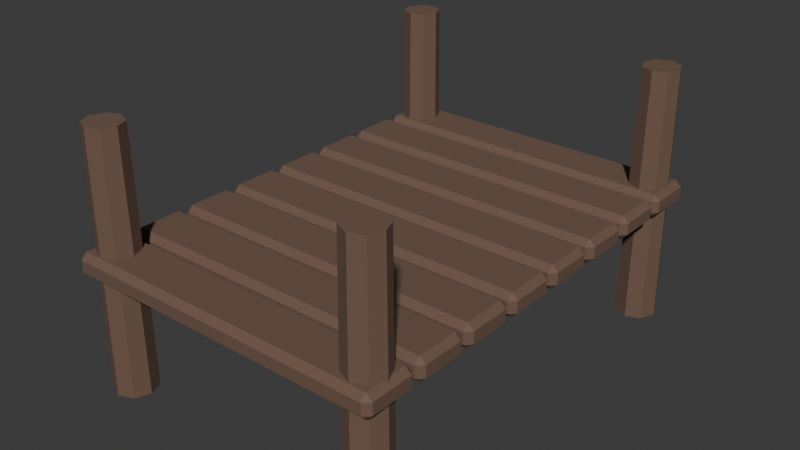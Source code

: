 # Source: SH10_L07_Jetty.blend  (saved by Blender 5.2.44; exported with 4.5.12 LTS)
import bpy
from mathutils import Matrix  # noqa: F401  (used for matrix-valued properties, if any)

bpy.ops.wm.read_factory_settings(use_empty=True)
scene = bpy.context.scene
scene.name = 'Scene'

# ---- collections
col_collection = bpy.data.collections.new('Collection'); scene.collection.children.link(col_collection)

# ---- materials (node trees are filled in below, after node groups)
mat_sh10_l07_jetty_wood = bpy.data.materials.new('SH10_L07_Jetty_Wood')
mat_sh10_l07_jetty_wood.diffuse_color = (0.16, 0.095, 0.065, 1.0)

# ---- material node trees
mat_sh10_l07_jetty_wood.use_nodes = True; mat_sh10_l07_jetty_wood.node_tree.nodes.clear()
_N = mat_sh10_l07_jetty_wood.node_tree.nodes; _L = mat_sh10_l07_jetty_wood.node_tree.links
n0 = _N.new('ShaderNodeBsdfPrincipled'); n0.name = 'Principled BSDF'; n0.location = (-200, 100)
n0.inputs[0].default_value = (0.16, 0.095, 0.065, 1.0)
n0.inputs[2].default_value = 0.8
n0.inputs[10].default_value = 0.005
n1 = _N.new('ShaderNodeOutputMaterial'); n1.name = 'Material Output'; n1.location = (200, 100)
_L.new(n0.outputs[0], n1.inputs[0])
n1.is_active_output = True

# ---- world
world_world = bpy.data.worlds.new('World'); scene.world = world_world
world_world.use_nodes = True; world_world.node_tree.nodes.clear()
_N = world_world.node_tree.nodes; _L = world_world.node_tree.links
n0 = _N.new('ShaderNodeOutputWorld'); n0.name = 'World Output'; n0.location = (200, 100)
n1 = _N.new('ShaderNodeBackground'); n1.name = 'Background'; n1.location = (-200, 100)
n1.inputs[0].default_value = (0.05088, 0.05088, 0.05088, 1.0)
_L.new(n1.outputs[0], n0.inputs[0])
n0.is_active_output = True
world_world.color = (0.05088, 0.05088, 0.05088)
world_world.sun_shadow_jitter_overblur = 0.0

# ---- meshes
me_cube_210 = bpy.data.meshes.new('Cube.210')
me_cube_210.from_pydata([(-0.675, -0.09, 0.3), (-0.675, -0.115, 0.325), (-0.7, -0.09, 0.325), (-0.675, -0.115, 0.375), (-0.675, -0.09, 0.4), (-0.7, -0.09, 0.375), (-0.675, 0.09, 0.3), (-0.7, 0.09, 0.325), (-0.675, 0.115, 0.325), (-0.675, 0.09, 0.4), (-0.675, 0.115, 0.375), (-0.7, 0.09, 0.375), (0.675, -0.09, 0.3), (0.7, -0.09, 0.325), (0.675, -0.115, 0.325), (0.675, -0.09, 0.4), (0.675, -0.115, 0.375), (0.7, -0.09, 0.375), (0.675, 0.09, 0.3), (0.675, 0.115, 0.325), (0.7, 0.09, 0.325), (0.675, 0.09, 0.4), (0.7, 0.09, 0.375), (0.675, 0.115, 0.375), (-0.675, 0.16, 0.3), (-0.675, 0.135, 0.325), (-0.7, 0.16, 0.325), (-0.675, 0.135, 0.375), (-0.675, 0.16, 0.4), (-0.7, 0.16, 0.375), (-0.675, 0.34, 0.3), (-0.7, 0.34, 0.325), (-0.675, 0.365, 0.325), (-0.675, 0.34, 0.4), (-0.675, 0.365, 0.375), (-0.7, 0.34, 0.375), (0.675, 0.16, 0.3), (0.7, 0.16, 0.325), (0.675, 0.135, 0.325), (0.675, 0.16, 0.4), (0.675, 0.135, 0.375), (0.7, 0.16, 0.375), (0.675, 0.34, 0.3), (0.675, 0.365, 0.325), (0.7, 0.34, 0.325), (0.675, 0.34, 0.4), (0.7, 0.34, 0.375), (0.675, 0.365, 0.375), (-0.675, 0.41, 0.3), (-0.675, 0.385, 0.325), (-0.7, 0.41, 0.325), (-0.675, 0.385, 0.375), (-0.675, 0.41, 0.4), (-0.7, 0.41, 0.375), (-0.675, 0.59, 0.3), (-0.7, 0.59, 0.325), (-0.675, 0.615, 0.325), (-0.675, 0.59, 0.4), (-0.675, 0.615, 0.375), (-0.7, 0.59, 0.375), (0.675, 0.41, 0.3), (0.7, 0.41, 0.325), (0.675, 0.385, 0.325), (0.675, 0.41, 0.4), (0.675, 0.385, 0.375), (0.7, 0.41, 0.375), (0.675, 0.59, 0.3), (0.675, 0.615, 0.325), (0.7, 0.59, 0.325), (0.675, 0.59, 0.4), (0.7, 0.59, 0.375), (0.675, 0.615, 0.375), (-0.675, 0.66, 0.3), (-0.675, 0.635, 0.325), (-0.7, 0.66, 0.325), (-0.675, 0.635, 0.375), (-0.675, 0.66, 0.4), (-0.7, 0.66, 0.375), (-0.675, 0.84, 0.3), (-0.7, 0.84, 0.325), (-0.675, 0.865, 0.325), (-0.675, 0.84, 0.4), (-0.675, 0.865, 0.375), (-0.7, 0.84, 0.375), (0.675, 0.66, 0.3), (0.7, 0.66, 0.325), (0.675, 0.635, 0.325), (0.675, 0.66, 0.4), (0.675, 0.635, 0.375), (0.7, 0.66, 0.375), (0.675, 0.84, 0.3), (0.675, 0.865, 0.325), (0.7, 0.84, 0.325), (0.675, 0.84, 0.4), (0.7, 0.84, 0.375), (0.675, 0.865, 0.375), (-0.675, 0.91, 0.3), (-0.675, 0.885, 0.325), (-0.7, 0.91, 0.325), (-0.675, 0.885, 0.375), (-0.675, 0.91, 0.4), (-0.7, 0.91, 0.375), (-0.675, 1.09, 0.3), (-0.7, 1.09, 0.325), (-0.675, 1.115, 0.325), (-0.675, 1.09, 0.4), (-0.675, 1.115, 0.375), (-0.7, 1.09, 0.375), (0.675, 0.91, 0.3), (0.7, 0.91, 0.325), (0.675, 0.885, 0.325), (0.675, 0.91, 0.4), (0.675, 0.885, 0.375), (0.7, 0.91, 0.375), (0.675, 1.09, 0.3), (0.675, 1.115, 0.325), (0.7, 1.09, 0.325), (0.675, 1.09, 0.4), (0.7, 1.09, 0.375), (0.675, 1.115, 0.375), (-0.675, 1.16, 0.3), (-0.675, 1.135, 0.325), (-0.7, 1.16, 0.325), (-0.675, 1.135, 0.375), (-0.675, 1.16, 0.4), (-0.7, 1.16, 0.375), (-0.675, 1.34, 0.3), (-0.7, 1.34, 0.325), (-0.675, 1.365, 0.325), (-0.675, 1.34, 0.4), (-0.675, 1.365, 0.375), (-0.7, 1.34, 0.375), (0.675, 1.16, 0.3), (0.7, 1.16, 0.325), (0.675, 1.135, 0.325), (0.675, 1.16, 0.4), (0.675, 1.135, 0.375), (0.7, 1.16, 0.375), (0.675, 1.34, 0.3), (0.675, 1.365, 0.325), (0.7, 1.34, 0.325), (0.675, 1.34, 0.4), (0.7, 1.34, 0.375), (0.675, 1.365, 0.375), (-0.675, 1.41, 0.3), (-0.675, 1.385, 0.325), (-0.7, 1.41, 0.325), (-0.675, 1.385, 0.375), (-0.675, 1.41, 0.4), (-0.7, 1.41, 0.375), (-0.675, 1.59, 0.3), (-0.7, 1.59, 0.325), (-0.675, 1.615, 0.325), (-0.675, 1.59, 0.4), (-0.675, 1.615, 0.375), (-0.7, 1.59, 0.375), (0.675, 1.41, 0.3), (0.7, 1.41, 0.325), (0.675, 1.385, 0.325), (0.675, 1.41, 0.4), (0.675, 1.385, 0.375), (0.7, 1.41, 0.375), (0.675, 1.59, 0.3), (0.675, 1.615, 0.325), (0.7, 1.59, 0.325), (0.675, 1.59, 0.4), (0.7, 1.59, 0.375), (0.675, 1.615, 0.375), (-0.675, 1.66, 0.3), (-0.675, 1.635, 0.325), (-0.7, 1.66, 0.325), (-0.675, 1.635, 0.375), (-0.675, 1.66, 0.4), (-0.7, 1.66, 0.375), (-0.675, 1.84, 0.3), (-0.7, 1.84, 0.325), (-0.675, 1.865, 0.325), (-0.675, 1.84, 0.4), (-0.675, 1.865, 0.375), (-0.7, 1.84, 0.375), (0.675, 1.66, 0.3), (0.7, 1.66, 0.325), (0.675, 1.635, 0.325), (0.675, 1.66, 0.4), (0.675, 1.635, 0.375), (0.7, 1.66, 0.375), (0.675, 1.84, 0.3), (0.675, 1.865, 0.325), (0.7, 1.84, 0.325), (0.675, 1.84, 0.4), (0.7, 1.84, 0.375), (0.675, 1.865, 0.375), (-0.6, 0.09, -0.2), (-0.6, 0.08, 0.9), (-0.5364, 0.06364, -0.2), (-0.5434, 0.05657, 0.9), (-0.51, 0.0, -0.2), (-0.52, 0.0, 0.9), (-0.5364, -0.06364, -0.2), (-0.5434, -0.05657, 0.9), (-0.6, -0.09, -0.2), (-0.6, -0.08, 0.9), (-0.6636, -0.06364, -0.2), (-0.6566, -0.05657, 0.9), (-0.69, 0.0, -0.2), (-0.68, 0.0, 0.9), (-0.6636, 0.06364, -0.2), (-0.6566, 0.05657, 0.9), (-0.6, 1.84, -0.2), (-0.6, 1.83, 0.9), (-0.5364, 1.814, -0.2), (-0.5434, 1.807, 0.9), (-0.51, 1.75, -0.2), (-0.52, 1.75, 0.9), (-0.5364, 1.686, -0.2), (-0.5434, 1.693, 0.9), (-0.6, 1.66, -0.2), (-0.6, 1.67, 0.9), (-0.6636, 1.686, -0.2), (-0.6566, 1.693, 0.9), (-0.69, 1.75, -0.2), (-0.68, 1.75, 0.9), (-0.6636, 1.814, -0.2), (-0.6566, 1.807, 0.9), (0.6, 0.09, -0.2), (0.6, 0.08, 0.9), (0.6636, 0.06364, -0.2), (0.6566, 0.05657, 0.9), (0.69, 0.0, -0.2), (0.68, 0.0, 0.9), (0.6636, -0.06364, -0.2), (0.6566, -0.05657, 0.9), (0.6, -0.09, -0.2), (0.6, -0.08, 0.9), (0.5364, -0.06364, -0.2), (0.5434, -0.05657, 0.9), (0.51, 0.0, -0.2), (0.52, 0.0, 0.9), (0.5364, 0.06364, -0.2), (0.5434, 0.05657, 0.9), (0.6, 1.84, -0.2), (0.6, 1.83, 0.9), (0.6636, 1.814, -0.2), (0.6566, 1.807, 0.9), (0.69, 1.75, -0.2), (0.68, 1.75, 0.9), (0.6636, 1.686, -0.2), (0.6566, 1.693, 0.9), (0.6, 1.66, -0.2), (0.6, 1.67, 0.9), (0.5364, 1.686, -0.2), (0.5434, 1.693, 0.9), (0.51, 1.75, -0.2), (0.52, 1.75, 0.9), (0.5364, 1.814, -0.2), (0.5434, 1.807, 0.9)], [], [(0, 1, 2), (3, 4, 5), (6, 7, 8), (9, 10, 11), (12, 13, 14), (15, 16, 17), (18, 19, 20), (21, 22, 23), (6, 0, 2, 7), (1, 3, 5, 2), (4, 9, 11, 5), (10, 8, 7, 11), (18, 6, 8, 19), (9, 21, 23, 10), (22, 20, 19, 23), (12, 18, 20, 13), (21, 15, 17, 22), (16, 14, 13, 17), (0, 12, 14, 1), (15, 4, 3, 16), (6, 18, 12, 0), (2, 5, 11, 7), (14, 16, 3, 1), (21, 9, 4, 15), (8, 10, 23, 19), (20, 22, 17, 13), (24, 25, 26), (27, 28, 29), (30, 31, 32), (33, 34, 35), (36, 37, 38), (39, 40, 41), (42, 43, 44), (45, 46, 47), (30, 24, 26, 31), (25, 27, 29, 26), (28, 33, 35, 29), (34, 32, 31, 35), (42, 30, 32, 43), (33, 45, 47, 34), (46, 44, 43, 47), (36, 42, 44, 37), (45, 39, 41, 46), (40, 38, 37, 41), (24, 36, 38, 25), (39, 28, 27, 40), (30, 42, 36, 24), (26, 29, 35, 31), (38, 40, 27, 25), (45, 33, 28, 39), (32, 34, 47, 43), (44, 46, 41, 37), (48, 49, 50), (51, 52, 53), (54, 55, 56), (57, 58, 59), (60, 61, 62), (63, 64, 65), (66, 67, 68), (69, 70, 71), (54, 48, 50, 55), (49, 51, 53, 50), (52, 57, 59, 53), (58, 56, 55, 59), (66, 54, 56, 67), (57, 69, 71, 58), (70, 68, 67, 71), (60, 66, 68, 61), (69, 63, 65, 70), (64, 62, 61, 65), (48, 60, 62, 49), (63, 52, 51, 64), (54, 66, 60, 48), (50, 53, 59, 55), (62, 64, 51, 49), (69, 57, 52, 63), (56, 58, 71, 67), (68, 70, 65, 61), (72, 73, 74), (75, 76, 77), (78, 79, 80), (81, 82, 83), (84, 85, 86), (87, 88, 89), (90, 91, 92), (93, 94, 95), (78, 72, 74, 79), (73, 75, 77, 74), (76, 81, 83, 77), (82, 80, 79, 83), (90, 78, 80, 91), (81, 93, 95, 82), (94, 92, 91, 95), (84, 90, 92, 85), (93, 87, 89, 94), (88, 86, 85, 89), (72, 84, 86, 73), (87, 76, 75, 88), (78, 90, 84, 72), (74, 77, 83, 79), (86, 88, 75, 73), (93, 81, 76, 87), (80, 82, 95, 91), (92, 94, 89, 85), (96, 97, 98), (99, 100, 101), (102, 103, 104), (105, 106, 107), (108, 109, 110), (111, 112, 113), (114, 115, 116), (117, 118, 119), (102, 96, 98, 103), (97, 99, 101, 98), (100, 105, 107, 101), (106, 104, 103, 107), (114, 102, 104, 115), (105, 117, 119, 106), (118, 116, 115, 119), (108, 114, 116, 109), (117, 111, 113, 118), (112, 110, 109, 113), (96, 108, 110, 97), (111, 100, 99, 112), (102, 114, 108, 96), (98, 101, 107, 103), (110, 112, 99, 97), (117, 105, 100, 111), (104, 106, 119, 115), (116, 118, 113, 109), (120, 121, 122), (123, 124, 125), (126, 127, 128), (129, 130, 131), (132, 133, 134), (135, 136, 137), (138, 139, 140), (141, 142, 143), (126, 120, 122, 127), (121, 123, 125, 122), (124, 129, 131, 125), (130, 128, 127, 131), (138, 126, 128, 139), (129, 141, 143, 130), (142, 140, 139, 143), (132, 138, 140, 133), (141, 135, 137, 142), (136, 134, 133, 137), (120, 132, 134, 121), (135, 124, 123, 136), (126, 138, 132, 120), (122, 125, 131, 127), (134, 136, 123, 121), (141, 129, 124, 135), (128, 130, 143, 139), (140, 142, 137, 133), (144, 145, 146), (147, 148, 149), (150, 151, 152), (153, 154, 155), (156, 157, 158), (159, 160, 161), (162, 163, 164), (165, 166, 167), (150, 144, 146, 151), (145, 147, 149, 146), (148, 153, 155, 149), (154, 152, 151, 155), (162, 150, 152, 163), (153, 165, 167, 154), (166, 164, 163, 167), (156, 162, 164, 157), (165, 159, 161, 166), (160, 158, 157, 161), (144, 156, 158, 145), (159, 148, 147, 160), (150, 162, 156, 144), (146, 149, 155, 151), (158, 160, 147, 145), (165, 153, 148, 159), (152, 154, 167, 163), (164, 166, 161, 157), (168, 169, 170), (171, 172, 173), (174, 175, 176), (177, 178, 179), (180, 181, 182), (183, 184, 185), (186, 187, 188), (189, 190, 191), (174, 168, 170, 175), (169, 171, 173, 170), (172, 177, 179, 173), (178, 176, 175, 179), (186, 174, 176, 187), (177, 189, 191, 178), (190, 188, 187, 191), (180, 186, 188, 181), (189, 183, 185, 190), (184, 182, 181, 185), (168, 180, 182, 169), (183, 172, 171, 184), (174, 186, 180, 168), (170, 173, 179, 175), (182, 184, 171, 169), (189, 177, 172, 183), (176, 178, 191, 187), (188, 190, 185, 181), (192, 193, 195, 194), (194, 195, 197, 196), (196, 197, 199, 198), (198, 199, 201, 200), (200, 201, 203, 202), (202, 203, 205, 204), (195, 193, 207, 205, 203, 201, 199, 197), (204, 205, 207, 206), (206, 207, 193, 192), (192, 194, 196, 198, 200, 202, 204, 206), (208, 209, 211, 210), (210, 211, 213, 212), (212, 213, 215, 214), (214, 215, 217, 216), (216, 217, 219, 218), (218, 219, 221, 220), (211, 209, 223, 221, 219, 217, 215, 213), (220, 221, 223, 222), (222, 223, 209, 208), (208, 210, 212, 214, 216, 218, 220, 222), (224, 225, 227, 226), (226, 227, 229, 228), (228, 229, 231, 230), (230, 231, 233, 232), (232, 233, 235, 234), (234, 235, 237, 236), (227, 225, 239, 237, 235, 233, 231, 229), (236, 237, 239, 238), (238, 239, 225, 224), (224, 226, 228, 230, 232, 234, 236, 238), (240, 241, 243, 242), (242, 243, 245, 244), (244, 245, 247, 246), (246, 247, 249, 248), (248, 249, 251, 250), (250, 251, 253, 252), (243, 241, 255, 253, 251, 249, 247, 245), (252, 253, 255, 254), (254, 255, 241, 240), (240, 242, 244, 246, 248, 250, 252, 254)])
_uv = me_cube_210.uv_layers.new(name='UVMap')
_uv.uv.foreach_set('vector', [0.5838, 0.4361, 0.5786, 0.4288, 0.5889, 0.4288, 0.5786, 0.4143, 0.5838, 0.407, 0.5889, 0.4143, 0.4681, 0.8209, 0.4753, 0.8181, 0.4753, 0.8276, 0.4972, 0.8209, 0.4899, 0.8276, 0.4899, 0.8181, 0.8388, 0.005139, 0.846, -3.227e-09, 0.846, 0.01028, 0.8678, 0.005139, 0.8605, 0.01028, 0.8605, -4.325e-09, 0.4972, 0.7765, 0.5044, 0.7698, 0.5044, 0.7793, 0.5262, 0.7765, 0.5189, 0.7793, 0.519, 0.7698, 0.2602, 0.007268, 0.2079, 0.007268, 0.2079, -1.635e-09, 0.2602, 2.316e-09, 0.5786, 0.4288, 0.5786, 0.4143, 0.5889, 0.4143, 0.5889, 0.4288, 0.6613, 0.3997, 0.7137, 0.3997, 0.7137, 0.407, 0.6613, 0.407, 0.4899, 0.8276, 0.4753, 0.8276, 0.4753, 0.8181, 0.4899, 0.8181, 0.2602, 0.3997, 0.2602, 0.007268, 0.2674, 0.007268, 0.2674, 0.3997, 0.7733, 0.7849, 0.7733, 0.3924, 0.7806, 0.3924, 0.7806, 0.7849, 0.5189, 0.7793, 0.5044, 0.7793, 0.5044, 0.7698, 0.519, 0.7698, 0.2079, 0.3997, 0.2602, 0.3997, 0.2602, 0.407, 0.2079, 0.407, 0.7137, 0.007268, 0.6613, 0.007268, 0.6613, -2.051e-09, 0.7137, 1.899e-09, 0.8605, 0.01028, 0.846, 0.01028, 0.846, -3.227e-09, 0.8605, -4.325e-09, 0.2079, 0.007268, 0.2079, 0.3997, 0.2006, 0.3997, 0.2006, 0.007268, 0.6613, 0.007268, 0.6613, 0.3997, 0.6541, 0.3997, 0.6541, 0.007268, 0.2602, 0.007268, 0.2602, 0.3997, 0.2079, 0.3997, 0.2079, 0.007268, 0.4754, 0.7698, 0.4899, 0.7698, 0.4899, 0.8181, 0.4753, 0.8181, 0.846, 0.01028, 0.8605, 0.01028, 0.8618, 0.2878, 0.8472, 0.2878, 0.7137, 0.007268, 0.7137, 0.3997, 0.6613, 0.3997, 0.6613, 0.007268, 0.7951, 0.7849, 0.7806, 0.7849, 0.7806, 0.3924, 0.7951, 0.3924, 0.5044, 0.7793, 0.5189, 0.7793, 0.519, 0.8276, 0.5044, 0.8276, 0.5838, 0.4651, 0.5786, 0.4579, 0.5889, 0.4579, 0.5786, 0.4433, 0.5838, 0.4361, 0.5889, 0.4433, 0.5262, 0.8209, 0.5335, 0.8181, 0.5335, 0.8276, 0.5553, 0.8209, 0.548, 0.8276, 0.548, 0.8181, 0.846, 0.3976, 0.8532, 0.3924, 0.8532, 0.4027, 0.8751, 0.3976, 0.8678, 0.4027, 0.8678, 0.3924, 0.5553, 0.7765, 0.5626, 0.7698, 0.5626, 0.7793, 0.5844, 0.7765, 0.5771, 0.7793, 0.5771, 0.7698, 0.05959, 0.007268, 0.007268, 0.007268, 0.007268, 5.487e-10, 0.05959, 4.499e-09, 0.5786, 0.4579, 0.5786, 0.4433, 0.5889, 0.4433, 0.5889, 0.4579, 0.7209, 0.3997, 0.7733, 0.3997, 0.7733, 0.407, 0.7209, 0.407, 0.548, 0.8276, 0.5335, 0.8276, 0.5335, 0.8181, 0.548, 0.8181, 0.05959, 0.3997, 0.05959, 0.007268, 0.06686, 0.007268, 0.06686, 0.3997, 0.6315, 0.7994, 0.6315, 0.407, 0.6388, 0.407, 0.6388, 0.7994, 0.5771, 0.7793, 0.5626, 0.7793, 0.5626, 0.7698, 0.5771, 0.7698, 0.007268, 0.3997, 0.05959, 0.3997, 0.05959, 0.407, 0.007268, 0.407, 0.7733, 0.007268, 0.7209, 0.007268, 0.7209, 2.448e-09, 0.7733, 6.398e-09, 0.8678, 0.4027, 0.8532, 0.4027, 0.8532, 0.3924, 0.8678, 0.3924, 0.007268, 0.007268, 0.007268, 0.3997, 4.477e-09, 0.3997, 3.411e-08, 0.007268, 0.7209, 0.007268, 0.7209, 0.3997, 0.7137, 0.3997, 0.7137, 0.007268, 0.05959, 0.007268, 0.05959, 0.3997, 0.007268, 0.3997, 0.007268, 0.007268, 0.5335, 0.7698, 0.5481, 0.7698, 0.548, 0.8181, 0.5335, 0.8181, 0.8532, 0.4027, 0.8678, 0.4027, 0.869, 0.6802, 0.8545, 0.6802, 0.7733, 0.007268, 0.7733, 0.3997, 0.7209, 0.3997, 0.7209, 0.007268, 0.6533, 0.7994, 0.6388, 0.7994, 0.6388, 0.407, 0.6533, 0.407, 0.5626, 0.7793, 0.5771, 0.7793, 0.5771, 0.8276, 0.5626, 0.8276, 0.5838, 0.4942, 0.5786, 0.4869, 0.5889, 0.4869, 0.5786, 0.4724, 0.5838, 0.4651, 0.5889, 0.4724, 0.5844, 0.8209, 0.5916, 0.8181, 0.5916, 0.8276, 0.6134, 0.8209, 0.6062, 0.8276, 0.6062, 0.8181, 0.8678, 0.005139, 0.8751, -1.409e-08, 0.8751, 0.01028, 0.8969, 0.005139, 0.8896, 0.01028, 0.8896, -1.518e-08, 0.2456, 0.7818, 0.2529, 0.7751, 0.2529, 0.7846, 0.2747, 0.7818, 0.2674, 0.7846, 0.2674, 0.7751, 0.1265, 0.007268, 0.07413, 0.007267, 0.07413, -1.173e-08, 0.1265, -7.78e-09, 0.5786, 0.4869, 0.5786, 0.4724, 0.5889, 0.4724, 0.5889, 0.4869, 0.5422, 0.3997, 0.5945, 0.3997, 0.5945, 0.407, 0.5422, 0.407, 0.6062, 0.8276, 0.5916, 0.8276, 0.5916, 0.8181, 0.6062, 0.8181, 0.1265, 0.3997, 0.1265, 0.007268, 0.1337, 0.007268, 0.1337, 0.3997, 0.7281, 0.7994, 0.7281, 0.407, 0.7354, 0.407, 0.7354, 0.7994, 0.2674, 0.7846, 0.2529, 0.7846, 0.2529, 0.7751, 0.2674, 0.7751, 0.07413, 0.3997, 0.1265, 0.3997, 0.1265, 0.407, 0.07413, 0.407, 0.5945, 0.007268, 0.5422, 0.007267, 0.5422, -1.105e-08, 0.5945, -7.099e-09, 0.8896, 0.01028, 0.8751, 0.01028, 0.8751, -1.409e-08, 0.8896, -1.518e-08, 0.07413, 0.007267, 0.07413, 0.3997, 0.06686, 0.3997, 0.06686, 0.007267, 0.5422, 0.007267, 0.5422, 0.3997, 0.5349, 0.3997, 0.5349, 0.007267, 0.1265, 0.007268, 0.1265, 0.3997, 0.07413, 0.3997, 0.07413, 0.007267, 0.5917, 0.7698, 0.6062, 0.7698, 0.6062, 0.8181, 0.5916, 0.8181, 0.8751, 0.01028, 0.8896, 0.01028, 0.8908, 0.2878, 0.8763, 0.2878, 0.5945, 0.007268, 0.5945, 0.3997, 0.5422, 0.3997, 0.5422, 0.007267, 0.7499, 0.7994, 0.7354, 0.7994, 0.7354, 0.407, 0.7499, 0.407, 0.2529, 0.7846, 0.2674, 0.7846, 0.2675, 0.833, 0.2529, 0.833, 0.5838, 0.5233, 0.5786, 0.516, 0.5889, 0.516, 0.5786, 0.5015, 0.5838, 0.4942, 0.5889, 0.5015, 0.6541, 0.7779, 0.6613, 0.7751, 0.6613, 0.7846, 0.6831, 0.7779, 0.6759, 0.7846, 0.6759, 0.7751, 0.9041, 0.3976, 0.9114, 0.3924, 0.9114, 0.4027, 0.9332, 0.3976, 0.9259, 0.4027, 0.9259, 0.3924, 0.294, 0.7818, 0.3012, 0.7751, 0.3012, 0.7846, 0.3231, 0.7818, 0.3158, 0.7846, 0.3158, 0.7751, 0.1933, 0.007268, 0.141, 0.007268, 0.141, -6.683e-09, 0.1933, -2.732e-09, 0.5786, 0.516, 0.5786, 0.5015, 0.5889, 0.5015, 0.5889, 0.516, 0.6018, 0.3997, 0.6541, 0.3997, 0.6541, 0.407, 0.6018, 0.407, 0.6759, 0.7846, 0.6613, 0.7846, 0.6613, 0.7751, 0.6759, 0.7751, 0.1933, 0.3997, 0.1933, 0.007268, 0.2006, 0.007268, 0.2006, 0.3997, 0.7499, 0.7994, 0.7499, 0.407, 0.7572, 0.407, 0.7572, 0.7994, 0.3158, 0.7846, 0.3012, 0.7846, 0.3012, 0.7751, 0.3158, 0.7751, 0.141, 0.3997, 0.1933, 0.3997, 0.1933, 0.407, 0.141, 0.407, 0.6541, 0.007268, 0.6018, 0.007268, 0.6018, -6.55e-09, 0.6541, -2.6e-09, 0.9259, 0.4027, 0.9114, 0.4027, 0.9114, 0.3924, 0.9259, 0.3924, 0.141, 0.007268, 0.141, 0.3997, 0.1337, 0.3997, 0.1337, 0.007268, 0.6018, 0.007268, 0.6018, 0.3997, 0.5945, 0.3997, 0.5945, 0.007268, 0.1933, 0.007268, 0.1933, 0.3997, 0.141, 0.3997, 0.141, 0.007268, 0.6614, 0.7268, 0.6759, 0.7268, 0.6759, 0.7751, 0.6613, 0.7751, 0.9114, 0.4027, 0.9259, 0.4027, 0.9271, 0.6802, 0.9126, 0.6802, 0.6541, 0.007268, 0.6541, 0.3997, 0.6018, 0.3997, 0.6018, 0.007268, 0.7717, 0.7994, 0.7572, 0.7994, 0.7572, 0.407, 0.7717, 0.407, 0.3012, 0.7846, 0.3158, 0.7846, 0.3158, 0.833, 0.3013, 0.833, 0.5838, 0.5523, 0.5786, 0.5451, 0.5889, 0.5451, 0.5786, 0.5306, 0.5838, 0.5233, 0.5889, 0.5306, 0.6831, 0.7779, 0.6904, 0.7751, 0.6904, 0.7846, 0.7122, 0.7779, 0.7049, 0.7846, 0.7049, 0.7751, 0.8751, 0.3976, 0.8823, 0.3924, 0.8823, 0.4027, 0.9041, 0.3976, 0.8969, 0.4027, 0.8969, 0.3924, 0.439, 0.7765, 0.4463, 0.7698, 0.4463, 0.7793, 0.4681, 0.7765, 0.4608, 0.7793, 0.4608, 0.7698, 0.327, 0.007268, 0.2747, 0.007268, 0.2747, 3.413e-09, 0.327, 7.364e-09, 0.5786, 0.5451, 0.5786, 0.5306, 0.5889, 0.5306, 0.5889, 0.5451, 0.007268, 0.8067, 0.05959, 0.8067, 0.05959, 0.814, 0.007268, 0.814, 0.7049, 0.7846, 0.6904, 0.7846, 0.6904, 0.7751, 0.7049, 0.7751, 0.327, 0.3997, 0.327, 0.007268, 0.3343, 0.007268, 0.3343, 0.3997, 0.7951, 0.3924, 0.7951, 8.047e-09, 0.8024, 8.598e-09, 0.8024, 0.3924, 0.4608, 0.7793, 0.4463, 0.7793, 0.4463, 0.7698, 0.4608, 0.7698, 0.2747, 0.3997, 0.327, 0.3997, 0.327, 0.407, 0.2747, 0.407, 0.05959, 0.4142, 0.007268, 0.4142, 0.007268, 0.407, 0.05959, 0.407, 0.8969, 0.4027, 0.8823, 0.4027, 0.8823, 0.3924, 0.8969, 0.3924, 0.2747, 0.007268, 0.2747, 0.3997, 0.2674, 0.3997, 0.2674, 0.007268, 0.007268, 0.4142, 0.007268, 0.8067, 2.573e-08, 0.8067, 5.536e-08, 0.4142, 0.327, 0.007268, 0.327, 0.3997, 0.2747, 0.3997, 0.2747, 0.007268, 0.6904, 0.7268, 0.705, 0.7268, 0.7049, 0.7751, 0.6904, 0.7751, 0.8823, 0.4027, 0.8969, 0.4027, 0.8981, 0.6802, 0.8835, 0.6802, 0.05959, 0.4142, 0.05959, 0.8067, 0.007268, 0.8067, 0.007268, 0.4142, 0.8169, 0.3924, 0.8024, 0.3924, 0.8024, 8.598e-09, 0.8169, 9.695e-09, 0.4463, 0.7793, 0.4608, 0.7793, 0.4608, 0.8276, 0.4463, 0.8276, 0.5838, 0.5814, 0.5786, 0.5742, 0.5889, 0.5742, 0.5786, 0.5596, 0.5838, 0.5523, 0.5889, 0.5596, 0.3231, 0.8263, 0.3303, 0.8235, 0.3303, 0.833, 0.3521, 0.8263, 0.3449, 0.833, 0.3448, 0.8235, 0.926, 0.005139, 0.9332, -1.148e-09, 0.9332, 0.01028, 0.955, 0.005139, 0.9478, 0.01028, 0.9478, -2.245e-09, 0.3521, 0.7818, 0.3594, 0.7751, 0.3594, 0.7846, 0.3812, 0.7818, 0.3739, 0.7846, 0.3739, 0.7751, 0.3939, 0.007268, 0.3416, 0.007268, 0.3416, 8.461e-09, 0.3939, 1.241e-08, 0.5786, 0.5742, 0.5786, 0.5596, 0.5889, 0.5596, 0.5889, 0.5742, 0.07413, 0.8067, 0.1265, 0.8067, 0.1265, 0.814, 0.07413, 0.814, 0.3449, 0.833, 0.3303, 0.833, 0.3303, 0.8235, 0.3448, 0.8235, 0.3939, 0.3997, 0.3939, 0.007268, 0.4012, 0.007268, 0.4012, 0.3997, 0.7733, 0.3924, 0.7733, -1.093e-08, 0.7806, -1.038e-08, 0.7806, 0.3924, 0.3739, 0.7846, 0.3594, 0.7846, 0.3594, 0.7751, 0.3739, 0.7751, 0.3416, 0.3997, 0.3939, 0.3997, 0.3939, 0.407, 0.3416, 0.407, 0.1265, 0.4142, 0.07413, 0.4142, 0.07413, 0.407, 0.1265, 0.407, 0.9478, 0.01028, 0.9332, 0.01028, 0.9332, -1.148e-09, 0.9478, -2.245e-09, 0.3416, 0.007268, 0.3416, 0.3997, 0.3343, 0.3997, 0.3343, 0.007268, 0.07413, 0.4142, 0.07413, 0.8067, 0.06686, 0.8067, 0.06686, 0.4142, 0.3939, 0.007268, 0.3939, 0.3997, 0.3416, 0.3997, 0.3416, 0.007268, 0.3303, 0.7751, 0.3449, 0.7751, 0.3448, 0.8235, 0.3303, 0.8235, 0.9332, 0.01028, 0.9478, 0.01028, 0.949, 0.2878, 0.9344, 0.2878, 0.1265, 0.4142, 0.1265, 0.8067, 0.07413, 0.8067, 0.07413, 0.4142, 0.7951, 0.3924, 0.7806, 0.3924, 0.7806, -1.038e-08, 0.7951, -9.28e-09, 0.3594, 0.7846, 0.3739, 0.7846, 0.374, 0.833, 0.3594, 0.833, 0.5838, 0.6105, 0.5786, 0.6032, 0.5889, 0.6032, 0.5786, 0.5887, 0.5838, 0.5814, 0.5889, 0.5887, 0.3907, 0.8263, 0.3979, 0.8235, 0.3979, 0.833, 0.4197, 0.8263, 0.4125, 0.833, 0.4125, 0.8235, 0.8169, 0.3976, 0.8242, 0.3924, 0.8242, 0.4027, 0.846, 0.3976, 0.8387, 0.4027, 0.8387, 0.3924, 0.6541, 0.7913, 0.6613, 0.7846, 0.6613, 0.7941, 0.6831, 0.7913, 0.6759, 0.7941, 0.6759, 0.7846, 0.4608, 0.007268, 0.4084, 0.007268, 0.4084, -3.818e-09, 0.4608, 1.322e-10, 0.5786, 0.6032, 0.5786, 0.5887, 0.5889, 0.5887, 0.5889, 0.6032, 0.1337, 0.8067, 0.186, 0.8067, 0.186, 0.814, 0.1337, 0.814, 0.4125, 0.833, 0.3979, 0.833, 0.3979, 0.8235, 0.4125, 0.8235, 0.4608, 0.3997, 0.4608, 0.007268, 0.468, 0.007268, 0.468, 0.3997, 0.7951, 0.7849, 0.7951, 0.3924, 0.8024, 0.3924, 0.8024, 0.7849, 0.6759, 0.7941, 0.6613, 0.7941, 0.6613, 0.7846, 0.6759, 0.7846, 0.4084, 0.3997, 0.4608, 0.3997, 0.4608, 0.407, 0.4084, 0.407, 0.186, 0.4142, 0.1337, 0.4142, 0.1337, 0.407, 0.186, 0.407, 0.8387, 0.4027, 0.8242, 0.4027, 0.8242, 0.3924, 0.8387, 0.3924, 0.4084, 0.007268, 0.4084, 0.3997, 0.4012, 0.3997, 0.4012, 0.007268, 0.1337, 0.4142, 0.1337, 0.8067, 0.1265, 0.8067, 0.1265, 0.4142, 0.4608, 0.007268, 0.4608, 0.3997, 0.4084, 0.3997, 0.4084, 0.007268, 0.398, 0.7751, 0.4125, 0.7751, 0.4125, 0.8235, 0.3979, 0.8235, 0.8242, 0.4027, 0.8387, 0.4027, 0.8399, 0.6802, 0.8254, 0.6802, 0.186, 0.4142, 0.186, 0.8067, 0.1337, 0.8067, 0.1337, 0.4142, 0.8169, 0.7849, 0.8024, 0.7849, 0.8024, 0.3924, 0.8169, 0.3924, 0.6613, 0.7941, 0.6759, 0.7941, 0.6759, 0.8425, 0.6614, 0.8425, 0.5838, 0.6395, 0.5786, 0.6323, 0.5889, 0.6323, 0.5786, 0.6178, 0.5838, 0.6105, 0.5889, 0.6178, 0.6831, 0.8358, 0.6904, 0.833, 0.6904, 0.8425, 0.7122, 0.8358, 0.7049, 0.8425, 0.7049, 0.833, 0.8969, 0.005139, 0.9042, 1.047e-09, 0.9042, 0.01028, 0.926, 0.005139, 0.9187, 0.01028, 0.9187, -5.041e-11, 0.7733, 0.7916, 0.7805, 0.7849, 0.7805, 0.7944, 0.8023, 0.7916, 0.7951, 0.7944, 0.7951, 0.7849, 0.5276, 0.007268, 0.4753, 0.007268, 0.4753, 1.23e-09, 0.5276, 5.18e-09, 0.5786, 0.6323, 0.5786, 0.6178, 0.5889, 0.6178, 0.5889, 0.6323, 0.1933, 0.8067, 0.2456, 0.8067, 0.2456, 0.814, 0.1933, 0.814, 0.7049, 0.8425, 0.6904, 0.8425, 0.6904, 0.833, 0.7049, 0.833, 0.5276, 0.3997, 0.5276, 0.007268, 0.5349, 0.007268, 0.5349, 0.3997, 0.8169, 0.3924, 0.8169, -7.632e-09, 0.8242, -7.081e-09, 0.8242, 0.3924, 0.7951, 0.7944, 0.7805, 0.7944, 0.7805, 0.7849, 0.7951, 0.7849, 0.4753, 0.3997, 0.5276, 0.3997, 0.5276, 0.407, 0.4753, 0.407, 0.2456, 0.4142, 0.1933, 0.4142, 0.1933, 0.407, 0.2456, 0.407, 0.9187, 0.01028, 0.9042, 0.01028, 0.9042, 1.047e-09, 0.9187, -5.041e-11, 0.4753, 0.007268, 0.4753, 0.3997, 0.468, 0.3997, 0.468, 0.007268, 0.1933, 0.4142, 0.1933, 0.8067, 0.186, 0.8067, 0.186, 0.4142, 0.5276, 0.007268, 0.5276, 0.3997, 0.4753, 0.3997, 0.4753, 0.007268, 0.6904, 0.7846, 0.705, 0.7846, 0.7049, 0.833, 0.6904, 0.833, 0.9042, 0.01028, 0.9187, 0.01028, 0.9199, 0.2878, 0.9054, 0.2878, 0.2456, 0.4142, 0.2456, 0.8067, 0.1933, 0.8067, 0.1933, 0.4142, 0.8388, 0.3924, 0.8242, 0.3924, 0.8242, -7.081e-09, 0.8388, -5.983e-09, 0.7805, 0.7944, 0.7951, 0.7944, 0.7951, 0.8427, 0.7806, 0.8427, 0.5601, 0.7268, 0.5601, 0.407, 0.5766, 0.407, 0.5786, 0.7268, 0.9751, 0.3198, 0.9762, 0.0, 0.994, 0.0, 0.9951, 0.3198, 0.2456, 0.7268, 0.2477, 0.407, 0.2641, 0.407, 0.2641, 0.7268, 0.2641, 0.7268, 0.2641, 0.407, 0.2806, 0.407, 0.2826, 0.7268, 0.2826, 0.7268, 0.2847, 0.407, 0.3011, 0.407, 0.3011, 0.7268, 0.3011, 0.7268, 0.3011, 0.407, 0.3176, 0.407, 0.3196, 0.7268, 0.5679, 0.7572, 0.5553, 0.7698, 0.5375, 0.7698, 0.525, 0.7572, 0.525, 0.7394, 0.5375, 0.7268, 0.5553, 0.7268, 0.5679, 0.7394, 0.8169, 1.0, 0.818, 0.6802, 0.8358, 0.6802, 0.837, 1.0, 0.5416, 0.7268, 0.5437, 0.407, 0.5601, 0.407, 0.5601, 0.7268, 0.3907, 0.761, 0.3765, 0.7751, 0.3565, 0.7751, 0.3423, 0.761, 0.3423, 0.741, 0.3565, 0.7268, 0.3765, 0.7268, 0.3907, 0.741, 0.613, 0.7268, 0.613, 0.407, 0.6294, 0.407, 0.6315, 0.7268, 0.9332, 0.7122, 0.9343, 0.3924, 0.9521, 0.3924, 0.9532, 0.7122, 0.3196, 0.7268, 0.3217, 0.407, 0.3381, 0.407, 0.3381, 0.7268, 0.3381, 0.7268, 0.3381, 0.407, 0.3546, 0.407, 0.3566, 0.7268, 0.3566, 0.7268, 0.3587, 0.407, 0.3751, 0.407, 0.3751, 0.7268, 0.3751, 0.7268, 0.3751, 0.407, 0.3916, 0.407, 0.3936, 0.7268, 0.4516, 0.7698, 0.439, 0.7572, 0.439, 0.7394, 0.4516, 0.7268, 0.4694, 0.7268, 0.482, 0.7394, 0.482, 0.7572, 0.4694, 0.7698, 0.9532, 0.7122, 0.9543, 0.3924, 0.9721, 0.3924, 0.9733, 0.7122, 0.5945, 0.7268, 0.5965, 0.407, 0.613, 0.407, 0.613, 0.7268, 0.2456, 0.761, 0.2456, 0.741, 0.2598, 0.7268, 0.2798, 0.7268, 0.294, 0.741, 0.294, 0.761, 0.2798, 0.7751, 0.2598, 0.7751, 0.6726, 0.7268, 0.6726, 0.407, 0.689, 0.407, 0.6911, 0.7268, 0.837, 1.0, 0.8381, 0.6802, 0.8559, 0.6802, 0.857, 1.0, 0.3936, 0.7268, 0.3957, 0.407, 0.4121, 0.407, 0.4121, 0.7268, 0.4121, 0.7268, 0.4121, 0.407, 0.4286, 0.407, 0.4306, 0.7268, 0.4306, 0.7268, 0.4327, 0.407, 0.4491, 0.407, 0.4491, 0.7268, 0.4491, 0.7268, 0.4491, 0.407, 0.4656, 0.407, 0.4676, 0.7268, 0.6109, 0.7572, 0.5983, 0.7698, 0.5805, 0.7698, 0.5679, 0.7572, 0.5679, 0.7394, 0.5805, 0.7268, 0.5983, 0.7268, 0.6109, 0.7394, 0.857, 1.0, 0.8581, 0.6802, 0.8759, 0.6802, 0.877, 1.0, 0.6541, 0.7268, 0.6561, 0.407, 0.6726, 0.407, 0.6726, 0.7268, 0.439, 0.761, 0.4249, 0.7751, 0.4048, 0.7751, 0.3907, 0.761, 0.3907, 0.741, 0.4048, 0.7268, 0.4249, 0.7268, 0.439, 0.741, 0.7096, 0.7268, 0.7096, 0.407, 0.726, 0.407, 0.7281, 0.7268, 0.955, 0.3198, 0.9562, 0.0, 0.974, 0.0, 0.9751, 0.3198, 0.4676, 0.7268, 0.4697, 0.407, 0.4861, 0.407, 0.4861, 0.7268, 0.4861, 0.7268, 0.4861, 0.407, 0.5026, 0.407, 0.5046, 0.7268, 0.5046, 0.7268, 0.5067, 0.407, 0.5231, 0.407, 0.5231, 0.7268, 0.5231, 0.7268, 0.5231, 0.407, 0.5396, 0.407, 0.5416, 0.7268, 0.525, 0.7394, 0.525, 0.7572, 0.5124, 0.7698, 0.4946, 0.7698, 0.482, 0.7572, 0.482, 0.7394, 0.4946, 0.7268, 0.5124, 0.7268, 0.9733, 0.7122, 0.9744, 0.3924, 0.9922, 0.3924, 0.9933, 0.7122, 0.6911, 0.7268, 0.6931, 0.407, 0.7096, 0.407, 0.7096, 0.7268, 0.3081, 0.7751, 0.294, 0.761, 0.294, 0.741, 0.3081, 0.7268, 0.3282, 0.7268, 0.3423, 0.741, 0.3423, 0.761, 0.3282, 0.7751])
me_cube_210.materials.append(mat_sh10_l07_jetty_wood)
me_cube_210.update()

# ---- objects
ob_sh10_l07_jetty = bpy.data.objects.new('SH10_L07_Jetty', me_cube_210)

# ---- transforms, parenting, visibility, modifiers, constraints
ob_sh10_l07_jetty.location = (0.0, 0.0, 0.0)

# ---- collection membership
col_collection.objects.link(ob_sh10_l07_jetty)

# ---- scene / render settings (as saved in the file)
scene.frame_start = 1; scene.frame_end = 25; scene.frame_set(1)
scene.render.engine = 'BLENDER_EEVEE_NEXT'
scene.render.bake_bias = 0.0
scene.render.bake_samples = 0
scene.render.compositor_device = 'GPU'
scene.eevee.use_volume_custom_range = False
scene.eevee.fast_gi_thickness_near = 0.1
scene.eevee.fast_gi_thickness_far = 0.0
scene.eevee.ray_tracing_options.screen_trace_thickness = 0.1
bpy.context.view_layer.update()

# ---- added for rendering (the .blend has no active camera and no usable light): camera, sun
cam_auto = bpy.data.cameras.new('AutoCamera')
cam_auto.lens = 50.0
cam_auto.sensor_width = 36.0
cam_auto.clip_end = 1000.0
ob_auto_camera = bpy.data.objects.new('AutoCamera', cam_auto)
scene.collection.objects.link(ob_auto_camera)
ob_auto_camera.location = (2.46367, -2.0814, 2.32094)
ob_auto_camera.rotation_euler = (1.09748, -7.21219e-08, 0.694738)
scene.camera = ob_auto_camera
light_auto_sun = bpy.data.lights.new('AutoSun', 'SUN')
light_auto_sun.energy = 3.0
light_auto_sun.angle = 0.0523599
ob_auto_sun = bpy.data.objects.new('AutoSun', light_auto_sun)
scene.collection.objects.link(ob_auto_sun)
ob_auto_sun.rotation_euler = (0.872665, 0.174533, 0.523599)
bpy.context.view_layer.update()
